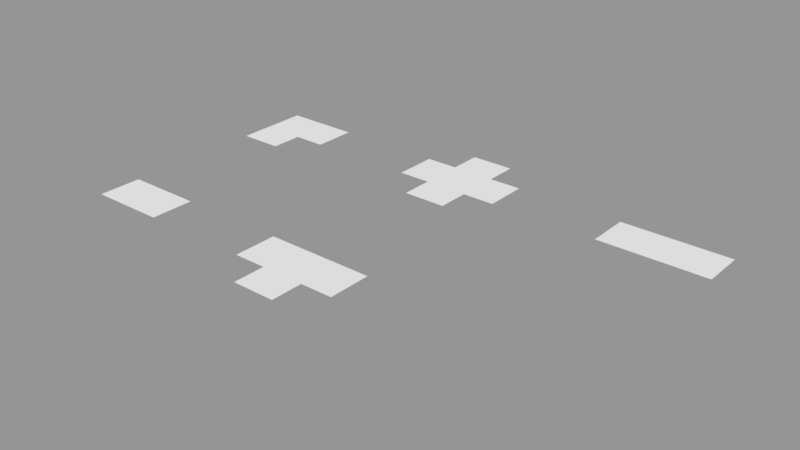 # Source: Tiles.blend  (saved by Blender 2.79.0; exported with 4.5.12 LTS)
import bpy
from mathutils import Matrix  # noqa: F401  (used for matrix-valued properties, if any)

bpy.ops.wm.read_factory_settings(use_empty=True)
scene = bpy.context.scene
scene.name = 'Scene'

# ---- collections
col_collection_1 = bpy.data.collections.new('Collection 1'); scene.collection.children.link(col_collection_1)

# ---- meshes
me_plane = bpy.data.meshes.new('Plane')
me_plane.from_pydata([(-2.0, -2.0, 0.0), (2.0, -2.0, 0.0), (-2.0, 2.0, 0.0), (2.0, 2.0, 0.0), (-2.0, 5.0, 0.0), (2.0, 5.0, 0.0), (5.0, -2.0, 0.0), (5.0, 2.0, 0.0), (-2.0, -5.0, 0.0), (2.0, -5.0, 0.0), (-5.0, -2.0, 0.0), (-5.0, 2.0, 0.0)], [], [(0, 1, 3, 2), (2, 3, 5, 4), (3, 1, 6, 7), (1, 0, 8, 9), (0, 2, 11, 10)])
me_plane.use_remesh_preserve_volume = False
me_plane.use_remesh_preserve_attributes = False
me_plane.use_mirror_vertex_groups = False
me_plane.update()
me_plane_001 = bpy.data.meshes.new('Plane.001')
me_plane_001.from_pydata([(-2.0, -2.0, 0.0), (2.0, -2.0, 0.0), (-2.0, 2.0, 0.0), (2.0, 2.0, 0.0), (5.0, -2.0, 0.0), (5.0, 2.0, 0.0), (-5.0, -2.0, 0.0), (-5.0, 2.0, 0.0)], [], [(0, 1, 3, 2), (3, 1, 4, 5), (0, 2, 7, 6)])
me_plane_001.use_remesh_preserve_volume = False
me_plane_001.use_remesh_preserve_attributes = False
me_plane_001.use_mirror_vertex_groups = False
me_plane_001.update()
me_plane_002 = bpy.data.meshes.new('Plane.002')
me_plane_002.from_pydata([(-2.0, -2.0, 0.0), (2.0, -2.0, 0.0), (-2.0, 2.0, 0.0), (2.0, 2.0, 0.0), (5.0, -2.0, 0.0), (5.0, 2.0, 0.0), (-2.0, -5.0, 0.0), (2.0, -5.0, 0.0)], [], [(0, 1, 3, 2), (3, 1, 4, 5), (1, 0, 6, 7)])
me_plane_002.use_remesh_preserve_volume = False
me_plane_002.use_remesh_preserve_attributes = False
me_plane_002.use_mirror_vertex_groups = False
me_plane_002.update()
me_plane_003 = bpy.data.meshes.new('Plane.003')
me_plane_003.from_pydata([(-2.0, -2.0, 0.0), (2.0, -2.0, 0.0), (-2.0, 2.0, 0.0), (2.0, 2.0, 0.0), (5.0, -2.0, 0.0), (5.0, 2.0, 0.0), (-2.0, -5.0, 0.0), (2.0, -5.0, 0.0), (-5.0, -2.0, 0.0), (-5.0, 2.0, 0.0)], [], [(0, 1, 3, 2), (3, 1, 4, 5), (1, 0, 6, 7), (0, 2, 9, 8)])
me_plane_003.use_remesh_preserve_volume = False
me_plane_003.use_remesh_preserve_attributes = False
me_plane_003.use_mirror_vertex_groups = False
me_plane_003.update()
me_plane_004 = bpy.data.meshes.new('Plane.004')
me_plane_004.from_pydata([(-2.0, -2.0, 0.0), (2.0, -2.0, 0.0), (-2.0, 2.0, 0.0), (2.0, 2.0, 0.0), (5.0, -2.0, 0.0), (5.0, 2.0, 0.0)], [], [(0, 1, 3, 2), (3, 1, 4, 5)])
me_plane_004.use_remesh_preserve_volume = False
me_plane_004.use_remesh_preserve_attributes = False
me_plane_004.use_mirror_vertex_groups = False
me_plane_004.update()

# ---- objects
ob_tilecrossing = bpy.data.objects.new('TileCrossing', me_plane)
ob_tilestraight = bpy.data.objects.new('TileStraight', me_plane_001)
ob_tileturn = bpy.data.objects.new('TileTurn', me_plane_002)
ob_tilesplit = bpy.data.objects.new('TileSplit', me_plane_003)
ob_tileend = bpy.data.objects.new('TileEnd', me_plane_004)

# ---- transforms, parenting, visibility, modifiers, constraints
ob_tilecrossing.location = (0.0, 0.0, 0.0)
ob_tilecrossing.lineart.crease_threshold = 0.0
ob_tilestraight.location = (20.0, 0.0, 0.0)
ob_tilestraight.lineart.crease_threshold = 0.0
ob_tileturn.location = (-20.0, 0.0, 0.0)
ob_tileturn.lineart.crease_threshold = 0.0
ob_tilesplit.location = (0.0, -20.0, 0.0)
ob_tilesplit.lineart.crease_threshold = 0.0
ob_tileend.location = (-20.0, -20.0, 0.0)
ob_tileend.lineart.crease_threshold = 0.0

# ---- collection membership
col_collection_1.objects.link(ob_tilecrossing)
col_collection_1.objects.link(ob_tilestraight)
col_collection_1.objects.link(ob_tileturn)
col_collection_1.objects.link(ob_tilesplit)
col_collection_1.objects.link(ob_tileend)

# ---- scene / render settings (as saved in the file)
scene.frame_start = 1; scene.frame_end = 250; scene.frame_set(1)
scene.render.engine = 'CYCLES'
scene.render.resolution_percentage = 50
scene.render.dither_intensity = 0.0
scene.cycles.use_denoising = False
scene.cycles.samples = 128
scene.cycles.sampling_pattern = 'TABULATED_SOBOL'
scene.cycles.use_adaptive_sampling = False
scene.cycles.use_light_tree = False
scene.cycles.blur_glossy = 0.0
scene.cycles.sample_clamp_indirect = 0.0
scene.view_settings.view_transform = 'Standard'
bpy.context.view_layer.update()

# ---- added for rendering (the .blend has no active camera and no usable light): camera, sun + grey world if the file has none
cam_auto = bpy.data.cameras.new('AutoCamera')
cam_auto.lens = 50.0
cam_auto.sensor_width = 36.0
cam_auto.clip_end = 1000.0
ob_auto_camera = bpy.data.objects.new('AutoCamera', cam_auto)
scene.collection.objects.link(ob_auto_camera)
ob_auto_camera.location = (53.0891, -71.9069, 41.2712)
ob_auto_camera.rotation_euler = (1.09748, -7.21219e-08, 0.694738)
scene.camera = ob_auto_camera
light_auto_sun = bpy.data.lights.new('AutoSun', 'SUN')
light_auto_sun.energy = 3.0
light_auto_sun.angle = 0.0523599
ob_auto_sun = bpy.data.objects.new('AutoSun', light_auto_sun)
scene.collection.objects.link(ob_auto_sun)
ob_auto_sun.rotation_euler = (0.872665, 0.174533, 0.523599)
if scene.world is None:
    world_auto = bpy.data.worlds.new('AutoWorld')
    world_auto.color = (0.3, 0.3, 0.3)
    scene.world = world_auto
bpy.context.view_layer.update()
